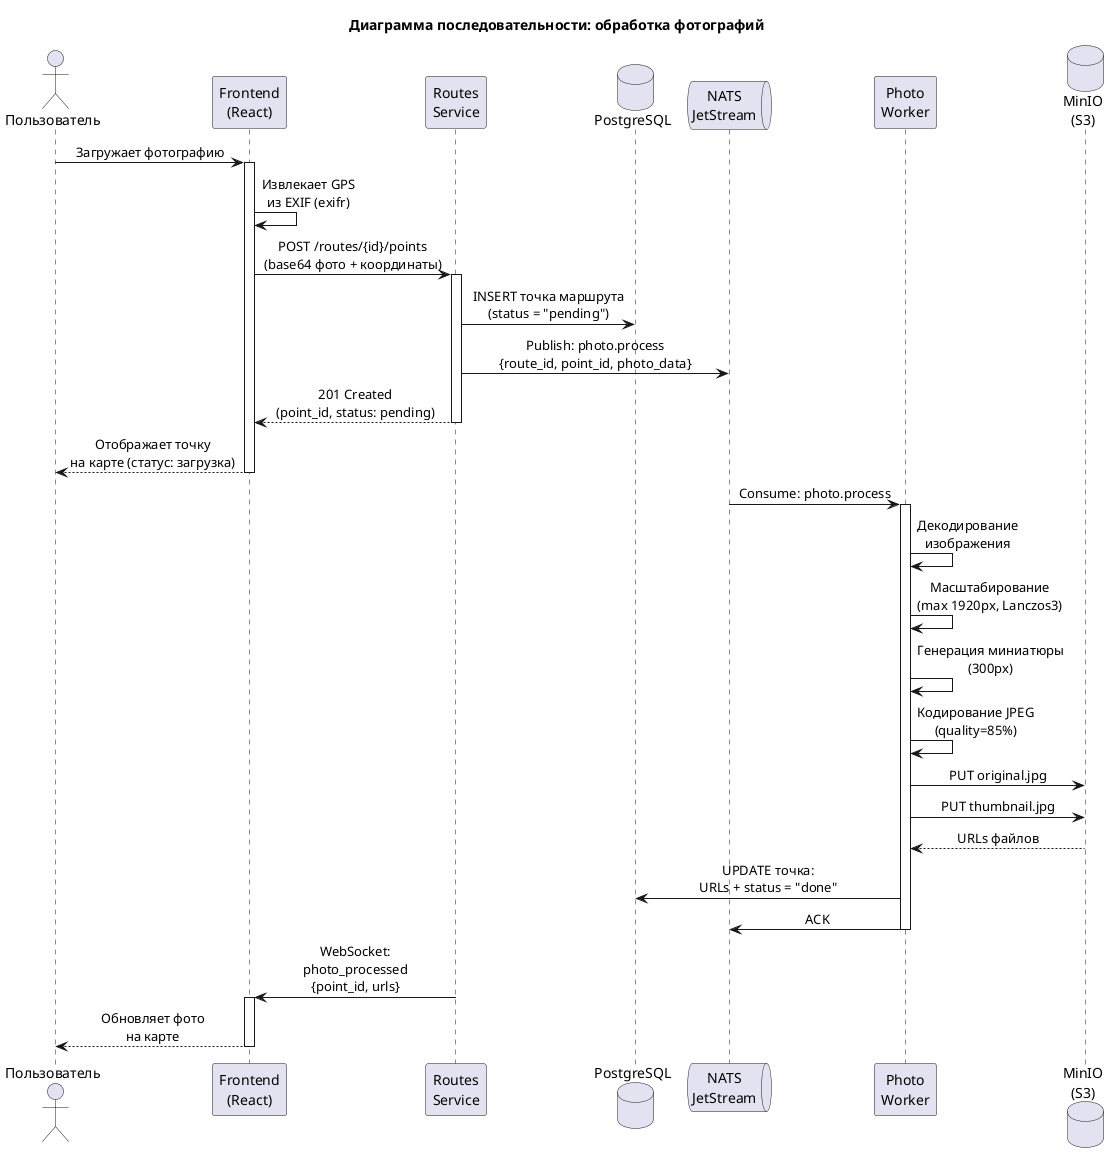

The diagram above was rendered by PlantUML. Its source (embedded in the PNG):
@startuml sequence-photo

title Диаграмма последовательности: обработка фотографий

skinparam sequenceMessageAlign center
skinparam responseMessageBelowArrow true

actor "Пользователь" as User
participant "Frontend\n(React)" as FE
participant "Routes\nService" as Routes
database "PostgreSQL" as DB
queue "NATS\nJetStream" as NATS
participant "Photo\nWorker" as PW
database "MinIO\n(S3)" as S3

User -> FE : Загружает фотографию
activate FE
FE -> FE : Извлекает GPS\nиз EXIF (exifr)
FE -> Routes : POST /routes/{id}/points\n(base64 фото + координаты)
activate Routes
Routes -> DB : INSERT точка маршрута\n(status = "pending")
Routes -> NATS : Publish: photo.process\n{route_id, point_id, photo_data}
Routes --> FE : 201 Created\n(point_id, status: pending)
deactivate Routes

FE --> User : Отображает точку\nна карте (статус: загрузка)
deactivate FE

NATS -> PW : Consume: photo.process
activate PW
PW -> PW : Декодирование\nизображения
PW -> PW : Масштабирование\n(max 1920px, Lanczos3)
PW -> PW : Генерация миниатюры\n(300px)
PW -> PW : Кодирование JPEG\n(quality=85%)
PW -> S3 : PUT original.jpg
PW -> S3 : PUT thumbnail.jpg
S3 --> PW : URLs файлов
PW -> DB : UPDATE точка:\nURLs + status = "done"
PW -> NATS : ACK
deactivate PW

Routes -> FE : WebSocket:\nphoto_processed\n{point_id, urls}
activate FE
FE --> User : Обновляет фото\nна карте
deactivate FE

@enduml